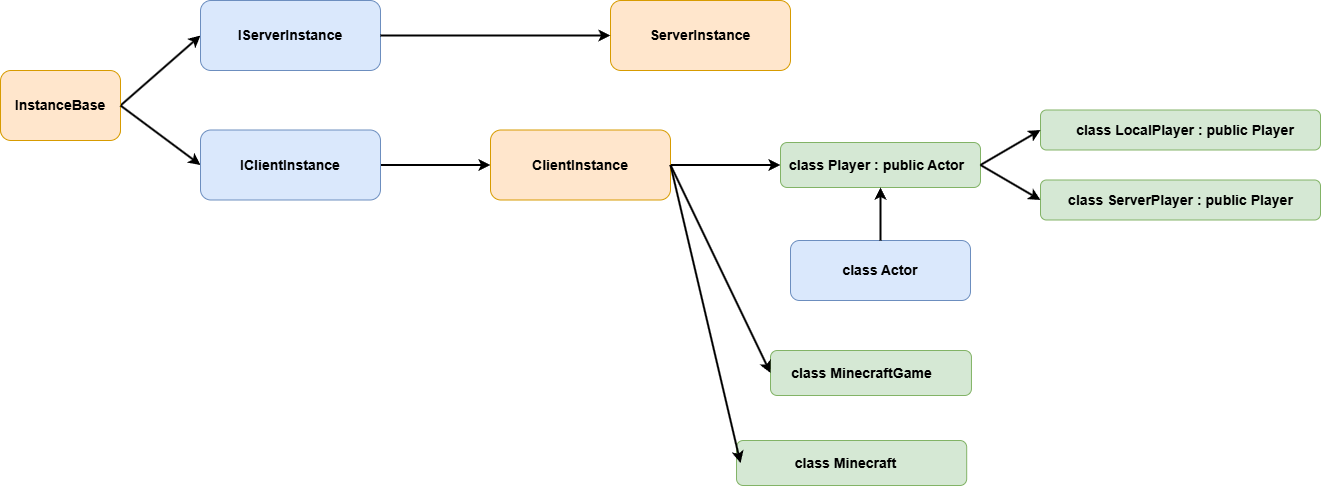

The diagram above was exported from draw.io. Its source (the exported page's mxGraphModel, read from the mxfile embedded in the PNG):
<mxGraphModel dx="2336" dy="813" grid="1" gridSize="10" guides="1" tooltips="1" connect="1" arrows="1" fold="1" page="1" pageScale="1" pageWidth="827" pageHeight="1169" math="0" shadow="0">
  <root>
    <mxCell id="0" />
    <mxCell id="1" parent="0" />
    <mxCell id="BFXaxXbxqNr5556hSxpR-15" style="edgeStyle=none;shape=connector;rounded=0;orthogonalLoop=1;jettySize=auto;html=1;exitX=1;exitY=0.5;exitDx=0;exitDy=0;entryX=0;entryY=0.5;entryDx=0;entryDy=0;strokeColor=default;strokeWidth=2;align=center;verticalAlign=middle;fontFamily=Helvetica;fontSize=11;fontColor=default;labelBackgroundColor=default;endArrow=classic;" edge="1" parent="1" source="BFXaxXbxqNr5556hSxpR-1" target="BFXaxXbxqNr5556hSxpR-9">
      <mxGeometry relative="1" as="geometry" />
    </mxCell>
    <mxCell id="BFXaxXbxqNr5556hSxpR-12" value="" style="group" vertex="1" connectable="0" parent="1">
      <mxGeometry x="430" y="292" width="200" height="45" as="geometry" />
    </mxCell>
    <mxCell id="BFXaxXbxqNr5556hSxpR-9" value="" style="rounded=1;whiteSpace=wrap;html=1;fillColor=#d5e8d4;strokeColor=#82b366;" vertex="1" parent="BFXaxXbxqNr5556hSxpR-12">
      <mxGeometry width="200" height="45" as="geometry" />
    </mxCell>
    <mxCell id="BFXaxXbxqNr5556hSxpR-10" value="&lt;h3&gt;&lt;b&gt;class Player : public Actor&lt;/b&gt;&lt;/h3&gt;" style="text;html=1;align=center;verticalAlign=middle;whiteSpace=wrap;rounded=0;" vertex="1" parent="BFXaxXbxqNr5556hSxpR-12">
      <mxGeometry x="-16" y="7.5" width="225" height="30" as="geometry" />
    </mxCell>
    <mxCell id="BFXaxXbxqNr5556hSxpR-13" value="" style="group" vertex="1" connectable="0" parent="1">
      <mxGeometry x="690" y="259.5" width="280" height="40" as="geometry" />
    </mxCell>
    <mxCell id="BFXaxXbxqNr5556hSxpR-17" value="" style="group" vertex="1" connectable="0" parent="BFXaxXbxqNr5556hSxpR-13">
      <mxGeometry width="280" height="40" as="geometry" />
    </mxCell>
    <mxCell id="BFXaxXbxqNr5556hSxpR-4" value="" style="rounded=1;whiteSpace=wrap;html=1;fillColor=#d5e8d4;strokeColor=#82b366;" vertex="1" parent="BFXaxXbxqNr5556hSxpR-17">
      <mxGeometry width="280" height="40" as="geometry" />
    </mxCell>
    <mxCell id="BFXaxXbxqNr5556hSxpR-8" value="&lt;h3&gt;&lt;b&gt;class LocalPlayer : public Player&lt;/b&gt;&lt;/h3&gt;" style="text;html=1;align=center;verticalAlign=middle;whiteSpace=wrap;rounded=0;" vertex="1" parent="BFXaxXbxqNr5556hSxpR-17">
      <mxGeometry x="30" y="5" width="230" height="30" as="geometry" />
    </mxCell>
    <mxCell id="BFXaxXbxqNr5556hSxpR-16" style="edgeStyle=none;shape=connector;rounded=0;orthogonalLoop=1;jettySize=auto;html=1;exitX=1;exitY=0.5;exitDx=0;exitDy=0;entryX=0;entryY=0.5;entryDx=0;entryDy=0;strokeColor=default;strokeWidth=2;align=center;verticalAlign=middle;fontFamily=Helvetica;fontSize=11;fontColor=default;labelBackgroundColor=default;endArrow=classic;" edge="1" parent="1" source="BFXaxXbxqNr5556hSxpR-9" target="BFXaxXbxqNr5556hSxpR-4">
      <mxGeometry relative="1" as="geometry" />
    </mxCell>
    <mxCell id="BFXaxXbxqNr5556hSxpR-18" value="" style="group" vertex="1" connectable="0" parent="1">
      <mxGeometry x="690" y="329.5" width="300" height="40" as="geometry" />
    </mxCell>
    <mxCell id="BFXaxXbxqNr5556hSxpR-19" value="" style="rounded=1;whiteSpace=wrap;html=1;fillColor=#d5e8d4;strokeColor=#82b366;" vertex="1" parent="BFXaxXbxqNr5556hSxpR-18">
      <mxGeometry width="280" height="40" as="geometry" />
    </mxCell>
    <mxCell id="BFXaxXbxqNr5556hSxpR-20" value="&lt;h3&gt;&lt;b&gt;class ServerPlayer : public Player&lt;/b&gt;&lt;/h3&gt;" style="text;html=1;align=center;verticalAlign=middle;whiteSpace=wrap;rounded=0;" vertex="1" parent="BFXaxXbxqNr5556hSxpR-18">
      <mxGeometry x="23.75" y="5" width="232.5" height="30" as="geometry" />
    </mxCell>
    <mxCell id="BFXaxXbxqNr5556hSxpR-22" style="edgeStyle=none;shape=connector;rounded=0;orthogonalLoop=1;jettySize=auto;html=1;exitX=1;exitY=0.5;exitDx=0;exitDy=0;entryX=0;entryY=0.5;entryDx=0;entryDy=0;strokeColor=default;strokeWidth=2;align=center;verticalAlign=middle;fontFamily=Helvetica;fontSize=11;fontColor=default;labelBackgroundColor=default;endArrow=classic;" edge="1" parent="1" source="BFXaxXbxqNr5556hSxpR-9" target="BFXaxXbxqNr5556hSxpR-19">
      <mxGeometry relative="1" as="geometry" />
    </mxCell>
    <mxCell id="BFXaxXbxqNr5556hSxpR-23" value="" style="group" vertex="1" connectable="0" parent="1">
      <mxGeometry x="140" y="279.5" width="180" height="70" as="geometry" />
    </mxCell>
    <mxCell id="BFXaxXbxqNr5556hSxpR-1" value="" style="rounded=1;whiteSpace=wrap;html=1;fillColor=#ffe6cc;strokeColor=#d79b00;" vertex="1" parent="BFXaxXbxqNr5556hSxpR-23">
      <mxGeometry width="180" height="70" as="geometry" />
    </mxCell>
    <mxCell id="BFXaxXbxqNr5556hSxpR-2" value="&lt;h3&gt;&lt;b&gt;&lt;font face=&quot;Helvetica&quot;&gt;ClientInstance&lt;/font&gt;&lt;/b&gt;&lt;/h3&gt;" style="text;html=1;align=center;verticalAlign=middle;whiteSpace=wrap;rounded=0;" vertex="1" parent="BFXaxXbxqNr5556hSxpR-23">
      <mxGeometry x="60" y="20" width="60" height="30" as="geometry" />
    </mxCell>
    <mxCell id="BFXaxXbxqNr5556hSxpR-28" value="" style="group" vertex="1" connectable="0" parent="1">
      <mxGeometry x="260" y="150" width="180" height="70" as="geometry" />
    </mxCell>
    <mxCell id="BFXaxXbxqNr5556hSxpR-29" value="" style="rounded=1;whiteSpace=wrap;html=1;fillColor=#ffe6cc;strokeColor=#d79b00;" vertex="1" parent="BFXaxXbxqNr5556hSxpR-28">
      <mxGeometry width="180" height="70" as="geometry" />
    </mxCell>
    <mxCell id="BFXaxXbxqNr5556hSxpR-30" value="&lt;h3&gt;&lt;b&gt;&lt;font face=&quot;Helvetica&quot;&gt;ServerInstance&lt;/font&gt;&lt;/b&gt;&lt;/h3&gt;" style="text;html=1;align=center;verticalAlign=middle;whiteSpace=wrap;rounded=0;" vertex="1" parent="BFXaxXbxqNr5556hSxpR-28">
      <mxGeometry x="60" y="20" width="60" height="30" as="geometry" />
    </mxCell>
    <mxCell id="BFXaxXbxqNr5556hSxpR-44" style="edgeStyle=none;shape=connector;rounded=0;orthogonalLoop=1;jettySize=auto;html=1;exitX=1;exitY=0.5;exitDx=0;exitDy=0;entryX=0;entryY=0.5;entryDx=0;entryDy=0;strokeColor=default;strokeWidth=2;align=center;verticalAlign=middle;fontFamily=Helvetica;fontSize=11;fontColor=default;labelBackgroundColor=default;endArrow=classic;" edge="1" parent="1" source="BFXaxXbxqNr5556hSxpR-42" target="BFXaxXbxqNr5556hSxpR-1">
      <mxGeometry relative="1" as="geometry" />
    </mxCell>
    <mxCell id="BFXaxXbxqNr5556hSxpR-31" value="" style="rounded=1;whiteSpace=wrap;html=1;fontFamily=Helvetica;fontSize=11;labelBackgroundColor=default;fillColor=#ffe6cc;strokeColor=#d79b00;" vertex="1" parent="1">
      <mxGeometry x="-350" y="228" width="120" height="60" as="geometry" />
    </mxCell>
    <mxCell id="BFXaxXbxqNr5556hSxpR-50" style="edgeStyle=none;shape=connector;rounded=0;orthogonalLoop=1;jettySize=auto;html=1;exitX=1;exitY=0.5;exitDx=0;exitDy=0;entryX=0;entryY=0.5;entryDx=0;entryDy=0;strokeColor=default;strokeWidth=2;align=center;verticalAlign=middle;fontFamily=Helvetica;fontSize=11;fontColor=default;labelBackgroundColor=default;endArrow=classic;" edge="1" parent="1" source="BFXaxXbxqNr5556hSxpR-38" target="BFXaxXbxqNr5556hSxpR-47">
      <mxGeometry relative="1" as="geometry" />
    </mxCell>
    <mxCell id="BFXaxXbxqNr5556hSxpR-38" value="" style="rounded=1;whiteSpace=wrap;html=1;fillColor=#ffe6cc;strokeColor=#d79b00;" vertex="1" parent="1">
      <mxGeometry x="-350" y="220" width="120" height="70" as="geometry" />
    </mxCell>
    <mxCell id="BFXaxXbxqNr5556hSxpR-39" value="&lt;h3&gt;&lt;b&gt;&lt;font face=&quot;Helvetica&quot;&gt;InstanceBase&lt;/font&gt;&lt;/b&gt;&lt;/h3&gt;" style="text;html=1;align=center;verticalAlign=middle;whiteSpace=wrap;rounded=0;" vertex="1" parent="1">
      <mxGeometry x="-320" y="240" width="60" height="30" as="geometry" />
    </mxCell>
    <mxCell id="BFXaxXbxqNr5556hSxpR-41" value="" style="group" vertex="1" connectable="0" parent="1">
      <mxGeometry x="-150" y="279.5" width="180" height="70" as="geometry" />
    </mxCell>
    <mxCell id="BFXaxXbxqNr5556hSxpR-42" value="" style="rounded=1;whiteSpace=wrap;html=1;fillColor=#dae8fc;strokeColor=#6c8ebf;" vertex="1" parent="BFXaxXbxqNr5556hSxpR-41">
      <mxGeometry width="180" height="70" as="geometry" />
    </mxCell>
    <mxCell id="BFXaxXbxqNr5556hSxpR-43" value="&lt;h3&gt;&lt;b&gt;&lt;font face=&quot;Helvetica&quot;&gt;IClientInstance&lt;/font&gt;&lt;/b&gt;&lt;/h3&gt;" style="text;html=1;align=center;verticalAlign=middle;whiteSpace=wrap;rounded=0;" vertex="1" parent="BFXaxXbxqNr5556hSxpR-41">
      <mxGeometry x="60" y="20" width="60" height="30" as="geometry" />
    </mxCell>
    <mxCell id="BFXaxXbxqNr5556hSxpR-45" style="edgeStyle=none;shape=connector;rounded=0;orthogonalLoop=1;jettySize=auto;html=1;exitX=1;exitY=0.5;exitDx=0;exitDy=0;entryX=0;entryY=0.5;entryDx=0;entryDy=0;strokeColor=default;strokeWidth=2;align=center;verticalAlign=middle;fontFamily=Helvetica;fontSize=11;fontColor=default;labelBackgroundColor=default;endArrow=classic;" edge="1" parent="1" source="BFXaxXbxqNr5556hSxpR-38" target="BFXaxXbxqNr5556hSxpR-42">
      <mxGeometry relative="1" as="geometry" />
    </mxCell>
    <mxCell id="BFXaxXbxqNr5556hSxpR-46" value="" style="group" vertex="1" connectable="0" parent="1">
      <mxGeometry x="-150" y="150" width="180" height="70" as="geometry" />
    </mxCell>
    <mxCell id="BFXaxXbxqNr5556hSxpR-47" value="" style="rounded=1;whiteSpace=wrap;html=1;fillColor=#dae8fc;strokeColor=#6c8ebf;" vertex="1" parent="BFXaxXbxqNr5556hSxpR-46">
      <mxGeometry width="180" height="70" as="geometry" />
    </mxCell>
    <mxCell id="BFXaxXbxqNr5556hSxpR-48" value="&lt;h3&gt;&lt;b&gt;&lt;font face=&quot;Helvetica&quot;&gt;IServerInstance&lt;/font&gt;&lt;/b&gt;&lt;/h3&gt;" style="text;html=1;align=center;verticalAlign=middle;whiteSpace=wrap;rounded=0;" vertex="1" parent="BFXaxXbxqNr5556hSxpR-46">
      <mxGeometry x="60" y="20" width="60" height="30" as="geometry" />
    </mxCell>
    <mxCell id="BFXaxXbxqNr5556hSxpR-49" style="edgeStyle=none;shape=connector;rounded=0;orthogonalLoop=1;jettySize=auto;html=1;exitX=1;exitY=0.5;exitDx=0;exitDy=0;entryX=0;entryY=0.5;entryDx=0;entryDy=0;strokeColor=default;strokeWidth=2;align=center;verticalAlign=middle;fontFamily=Helvetica;fontSize=11;fontColor=default;labelBackgroundColor=default;endArrow=classic;" edge="1" parent="1" source="BFXaxXbxqNr5556hSxpR-47" target="BFXaxXbxqNr5556hSxpR-29">
      <mxGeometry relative="1" as="geometry" />
    </mxCell>
    <mxCell id="BFXaxXbxqNr5556hSxpR-54" value="" style="group" vertex="1" connectable="0" parent="1">
      <mxGeometry x="440" y="390" width="180" height="70" as="geometry" />
    </mxCell>
    <mxCell id="BFXaxXbxqNr5556hSxpR-55" value="" style="rounded=1;whiteSpace=wrap;html=1;fillColor=#dae8fc;strokeColor=#6c8ebf;" vertex="1" parent="BFXaxXbxqNr5556hSxpR-54">
      <mxGeometry width="180" height="60" as="geometry" />
    </mxCell>
    <mxCell id="BFXaxXbxqNr5556hSxpR-56" value="&lt;h3&gt;&lt;b&gt;&lt;font face=&quot;Helvetica&quot;&gt;class Actor&lt;/font&gt;&lt;/b&gt;&lt;/h3&gt;" style="text;html=1;align=center;verticalAlign=middle;whiteSpace=wrap;rounded=0;" vertex="1" parent="BFXaxXbxqNr5556hSxpR-54">
      <mxGeometry x="40" y="15" width="100" height="30" as="geometry" />
    </mxCell>
    <mxCell id="BFXaxXbxqNr5556hSxpR-58" style="edgeStyle=none;shape=connector;rounded=0;orthogonalLoop=1;jettySize=auto;html=1;exitX=0.5;exitY=0;exitDx=0;exitDy=0;entryX=0.5;entryY=1;entryDx=0;entryDy=0;strokeColor=default;strokeWidth=2;align=center;verticalAlign=middle;fontFamily=Helvetica;fontSize=11;fontColor=default;labelBackgroundColor=default;endArrow=classic;" edge="1" parent="1" source="BFXaxXbxqNr5556hSxpR-55" target="BFXaxXbxqNr5556hSxpR-9">
      <mxGeometry relative="1" as="geometry" />
    </mxCell>
    <mxCell id="BFXaxXbxqNr5556hSxpR-59" value="" style="group" vertex="1" connectable="0" parent="1">
      <mxGeometry x="420" y="500" width="210" height="45" as="geometry" />
    </mxCell>
    <mxCell id="BFXaxXbxqNr5556hSxpR-60" value="" style="rounded=1;whiteSpace=wrap;html=1;fillColor=#d5e8d4;strokeColor=#82b366;" vertex="1" parent="BFXaxXbxqNr5556hSxpR-59">
      <mxGeometry width="200.95693779904303" height="45" as="geometry" />
    </mxCell>
    <mxCell id="BFXaxXbxqNr5556hSxpR-61" value="&lt;h3&gt;class MinecraftGame&lt;/h3&gt;" style="text;html=1;align=center;verticalAlign=middle;whiteSpace=wrap;rounded=0;" vertex="1" parent="BFXaxXbxqNr5556hSxpR-59">
      <mxGeometry x="-5.242354899105472" y="7.5" width="192.52548366964842" height="30" as="geometry" />
    </mxCell>
    <mxCell id="BFXaxXbxqNr5556hSxpR-65" style="edgeStyle=none;shape=connector;rounded=0;orthogonalLoop=1;jettySize=auto;html=1;exitX=1;exitY=0.5;exitDx=0;exitDy=0;entryX=0;entryY=0.5;entryDx=0;entryDy=0;strokeColor=default;strokeWidth=2;align=center;verticalAlign=middle;fontFamily=Helvetica;fontSize=11;fontColor=default;labelBackgroundColor=default;endArrow=classic;" edge="1" parent="1" source="BFXaxXbxqNr5556hSxpR-1" target="BFXaxXbxqNr5556hSxpR-60">
      <mxGeometry relative="1" as="geometry" />
    </mxCell>
    <mxCell id="BFXaxXbxqNr5556hSxpR-69" value="" style="group" vertex="1" connectable="0" parent="1">
      <mxGeometry x="380" y="590" width="236.2" height="45" as="geometry" />
    </mxCell>
    <mxCell id="BFXaxXbxqNr5556hSxpR-67" value="" style="rounded=1;whiteSpace=wrap;html=1;fillColor=#d5e8d4;strokeColor=#82b366;" vertex="1" parent="BFXaxXbxqNr5556hSxpR-69">
      <mxGeometry x="6.005084745762713" width="230.19491525423732" height="45" as="geometry" />
    </mxCell>
    <mxCell id="BFXaxXbxqNr5556hSxpR-68" value="&lt;h3&gt;class Minecraft&lt;/h3&gt;" style="text;html=1;align=center;verticalAlign=middle;whiteSpace=wrap;rounded=0;" vertex="1" parent="BFXaxXbxqNr5556hSxpR-69">
      <mxGeometry x="10" y="7.5" width="210.54" height="30" as="geometry" />
    </mxCell>
    <mxCell id="BFXaxXbxqNr5556hSxpR-70" style="edgeStyle=none;shape=connector;rounded=0;orthogonalLoop=1;jettySize=auto;html=1;exitX=1;exitY=0.5;exitDx=0;exitDy=0;entryX=0;entryY=0.5;entryDx=0;entryDy=0;strokeColor=default;strokeWidth=2;align=center;verticalAlign=middle;fontFamily=Helvetica;fontSize=11;fontColor=default;labelBackgroundColor=default;endArrow=classic;" edge="1" parent="1" source="BFXaxXbxqNr5556hSxpR-1" target="BFXaxXbxqNr5556hSxpR-68">
      <mxGeometry relative="1" as="geometry" />
    </mxCell>
  </root>
</mxGraphModel>